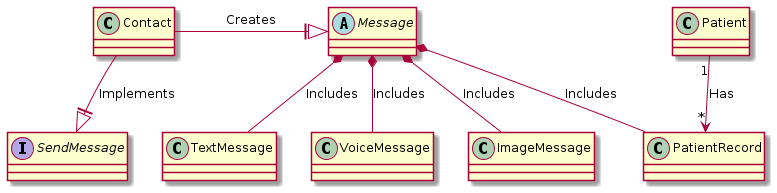

The diagram above was rendered by PlantUML. Its source (embedded in the PNG):
@startuml
class Contact
    class Patient
    abstract class Message
    class TextMessage
    class VoiceMessage
    class ImageMessage
    class PatientRecord

    interface SendMessage

    Message *-- TextMessage : "Includes"
    Message *-- VoiceMessage : "Includes"
    Message *-- ImageMessage : "Includes"
    Message *-- PatientRecord : "Includes"

    Contact -||> Message : "Creates"
    Contact --||> SendMessage : "Implements"

    Patient "1"-->"*" PatientRecord : "Has"
@enduml